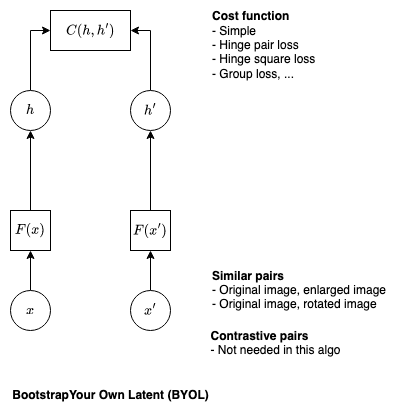

The diagram above was exported from draw.io. Its source (the exported page's mxGraphModel, read from the mxfile embedded in the PNG):
<mxGraphModel dx="790" dy="445" grid="1" gridSize="10" guides="1" tooltips="1" connect="1" arrows="1" fold="1" page="1" pageScale="1" pageWidth="850" pageHeight="1100" background="#ffffff" math="1" shadow="0">
  <root>
    <mxCell id="0" />
    <mxCell id="1" parent="0" />
    <mxCell id="pWoUNR8tZ7mdqXbBxpAp-1" value="BootstrapYour Own Latent (BYOL)" style="text;html=1;align=center;verticalAlign=middle;resizable=0;points=[];autosize=1;strokeColor=none;fillColor=none;fontStyle=1" vertex="1" parent="1">
      <mxGeometry x="30" y="410" width="220" height="30" as="geometry" />
    </mxCell>
    <mxCell id="pWoUNR8tZ7mdqXbBxpAp-14" style="edgeStyle=orthogonalEdgeStyle;rounded=0;orthogonalLoop=1;jettySize=auto;html=1;exitX=0.5;exitY=0;exitDx=0;exitDy=0;entryX=0.5;entryY=1;entryDx=0;entryDy=0;" edge="1" parent="1" source="pWoUNR8tZ7mdqXbBxpAp-15" target="pWoUNR8tZ7mdqXbBxpAp-21">
      <mxGeometry relative="1" as="geometry" />
    </mxCell>
    <mxCell id="pWoUNR8tZ7mdqXbBxpAp-15" value="$$x$$" style="ellipse;whiteSpace=wrap;html=1;aspect=fixed;" vertex="1" parent="1">
      <mxGeometry x="40" y="320" width="40" height="40" as="geometry" />
    </mxCell>
    <mxCell id="pWoUNR8tZ7mdqXbBxpAp-16" style="edgeStyle=orthogonalEdgeStyle;rounded=0;orthogonalLoop=1;jettySize=auto;html=1;exitX=0.5;exitY=1;exitDx=0;exitDy=0;" edge="1" parent="1">
      <mxGeometry relative="1" as="geometry">
        <mxPoint x="330" y="290" as="sourcePoint" />
        <mxPoint x="330" y="290" as="targetPoint" />
      </mxGeometry>
    </mxCell>
    <mxCell id="pWoUNR8tZ7mdqXbBxpAp-17" style="edgeStyle=orthogonalEdgeStyle;rounded=0;orthogonalLoop=1;jettySize=auto;html=1;exitX=0.5;exitY=0;exitDx=0;exitDy=0;entryX=0.5;entryY=1;entryDx=0;entryDy=0;" edge="1" parent="1" source="pWoUNR8tZ7mdqXbBxpAp-18" target="pWoUNR8tZ7mdqXbBxpAp-26">
      <mxGeometry relative="1" as="geometry">
        <mxPoint x="370" y="280" as="targetPoint" />
      </mxGeometry>
    </mxCell>
    <mxCell id="pWoUNR8tZ7mdqXbBxpAp-18" value="&lt;div&gt;$$x'$$&lt;/div&gt;" style="ellipse;whiteSpace=wrap;html=1;aspect=fixed;" vertex="1" parent="1">
      <mxGeometry x="160" y="320" width="40" height="40" as="geometry" />
    </mxCell>
    <mxCell id="pWoUNR8tZ7mdqXbBxpAp-20" style="edgeStyle=orthogonalEdgeStyle;rounded=0;orthogonalLoop=1;jettySize=auto;html=1;exitX=0.5;exitY=0;exitDx=0;exitDy=0;entryX=0.5;entryY=1;entryDx=0;entryDy=0;" edge="1" parent="1" source="pWoUNR8tZ7mdqXbBxpAp-21" target="pWoUNR8tZ7mdqXbBxpAp-24">
      <mxGeometry relative="1" as="geometry" />
    </mxCell>
    <mxCell id="pWoUNR8tZ7mdqXbBxpAp-21" value="$$F(x)$$" style="rounded=0;whiteSpace=wrap;html=1;" vertex="1" parent="1">
      <mxGeometry x="40" y="240" width="40" height="40" as="geometry" />
    </mxCell>
    <mxCell id="pWoUNR8tZ7mdqXbBxpAp-22" style="edgeStyle=orthogonalEdgeStyle;rounded=0;orthogonalLoop=1;jettySize=auto;html=1;exitX=0.5;exitY=0;exitDx=0;exitDy=0;entryX=0.5;entryY=1;entryDx=0;entryDy=0;" edge="1" parent="1" source="pWoUNR8tZ7mdqXbBxpAp-26" target="pWoUNR8tZ7mdqXbBxpAp-29">
      <mxGeometry relative="1" as="geometry">
        <mxPoint x="240" y="140" as="sourcePoint" />
      </mxGeometry>
    </mxCell>
    <mxCell id="pWoUNR8tZ7mdqXbBxpAp-23" style="edgeStyle=orthogonalEdgeStyle;rounded=0;orthogonalLoop=1;jettySize=auto;html=1;exitX=0.5;exitY=0;exitDx=0;exitDy=0;entryX=0;entryY=0.5;entryDx=0;entryDy=0;" edge="1" parent="1" source="pWoUNR8tZ7mdqXbBxpAp-24" target="pWoUNR8tZ7mdqXbBxpAp-25">
      <mxGeometry relative="1" as="geometry">
        <mxPoint x="110" y="110" as="targetPoint" />
        <Array as="points">
          <mxPoint x="60" y="60" />
        </Array>
      </mxGeometry>
    </mxCell>
    <mxCell id="pWoUNR8tZ7mdqXbBxpAp-24" value="$$h$$" style="ellipse;whiteSpace=wrap;html=1;aspect=fixed;" vertex="1" parent="1">
      <mxGeometry x="40" y="120" width="40" height="40" as="geometry" />
    </mxCell>
    <mxCell id="pWoUNR8tZ7mdqXbBxpAp-25" value="$$C(h,h')$$" style="rounded=0;whiteSpace=wrap;html=1;" vertex="1" parent="1">
      <mxGeometry x="80" y="40" width="80" height="40" as="geometry" />
    </mxCell>
    <mxCell id="pWoUNR8tZ7mdqXbBxpAp-26" value="$$F(x')$$" style="rounded=0;whiteSpace=wrap;html=1;" vertex="1" parent="1">
      <mxGeometry x="160" y="240" width="40" height="40" as="geometry" />
    </mxCell>
    <mxCell id="pWoUNR8tZ7mdqXbBxpAp-27" value="&lt;div align=&quot;left&quot;&gt;&lt;b&gt;Similar pairs&lt;/b&gt;&lt;/div&gt;&lt;div align=&quot;left&quot;&gt;- Original image, enlarged image&lt;/div&gt;&lt;div align=&quot;left&quot;&gt;- Original image, rotated image&lt;br&gt;&lt;/div&gt;" style="text;html=1;align=left;verticalAlign=middle;resizable=0;points=[];autosize=1;strokeColor=none;fillColor=none;" vertex="1" parent="1">
      <mxGeometry x="240" y="290" width="200" height="60" as="geometry" />
    </mxCell>
    <mxCell id="pWoUNR8tZ7mdqXbBxpAp-28" style="edgeStyle=orthogonalEdgeStyle;rounded=0;orthogonalLoop=1;jettySize=auto;html=1;exitX=0.5;exitY=0;exitDx=0;exitDy=0;entryX=1;entryY=0.5;entryDx=0;entryDy=0;" edge="1" parent="1" source="pWoUNR8tZ7mdqXbBxpAp-29" target="pWoUNR8tZ7mdqXbBxpAp-25">
      <mxGeometry relative="1" as="geometry" />
    </mxCell>
    <mxCell id="pWoUNR8tZ7mdqXbBxpAp-29" value="$$h'$$" style="ellipse;whiteSpace=wrap;html=1;aspect=fixed;" vertex="1" parent="1">
      <mxGeometry x="160" y="120" width="40" height="40" as="geometry" />
    </mxCell>
    <mxCell id="pWoUNR8tZ7mdqXbBxpAp-30" value="&lt;div align=&quot;left&quot;&gt;&lt;b&gt;Contrastive pairs&lt;/b&gt;&lt;/div&gt;&lt;div align=&quot;left&quot;&gt;- Not needed in this algo&lt;br&gt;&lt;/div&gt;&lt;div align=&quot;left&quot;&gt;&lt;br&gt;&lt;/div&gt;" style="text;html=1;align=center;verticalAlign=middle;resizable=0;points=[];autosize=1;strokeColor=none;fillColor=none;" vertex="1" parent="1">
      <mxGeometry x="230" y="350" width="150" height="60" as="geometry" />
    </mxCell>
    <mxCell id="pWoUNR8tZ7mdqXbBxpAp-31" value="&lt;div align=&quot;left&quot;&gt;&lt;b&gt;Cost function&lt;/b&gt;&lt;br&gt;&lt;/div&gt;&lt;div align=&quot;left&quot;&gt;- Simple&lt;/div&gt;&lt;div align=&quot;left&quot;&gt;- Hinge pair loss&lt;/div&gt;&lt;div align=&quot;left&quot;&gt;- Hinge square loss&lt;/div&gt;&lt;div align=&quot;left&quot;&gt;- Group loss, ...&lt;br&gt;&lt;/div&gt;" style="text;html=1;align=left;verticalAlign=middle;resizable=0;points=[];autosize=1;strokeColor=none;fillColor=none;" vertex="1" parent="1">
      <mxGeometry x="240" y="30" width="130" height="90" as="geometry" />
    </mxCell>
  </root>
</mxGraphModel>